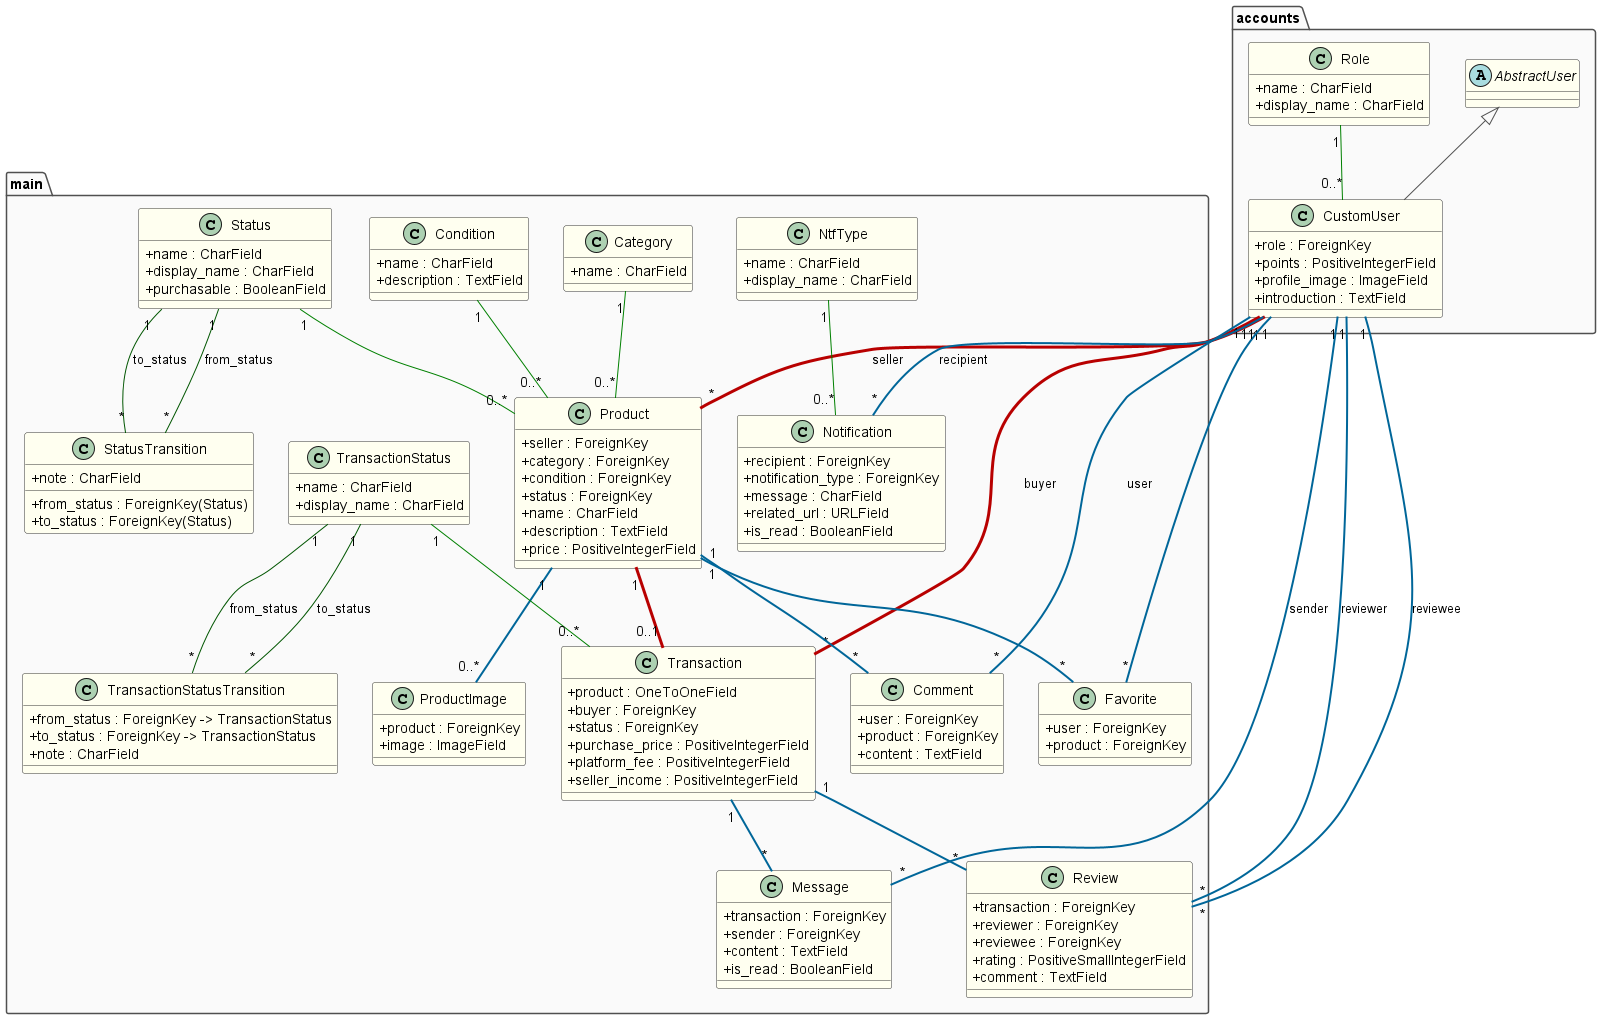

The diagram above was rendered by PlantUML. Its source (embedded in the PNG):
@startuml Django_Physical_Model_Updated

' === Style Settings ===
skinparam {
    BackgroundColor #FFFFFF
    ArrowColor #505050
    shadowing false
    ClassAttributeIconSize 0
    ClassBorderColor #333333
    ClassBackgroundColor #FFFFF0
    PackageBorderColor #505050
    PackageBackgroundColor #FAFAFA
}

' ===============================
' === accounts application ===
' ===============================
package "accounts" {
    abstract class AbstractUser

    class Role {
        + name : CharField
        + display_name : CharField
    }

    class CustomUser {
        + role : ForeignKey
        + points : PositiveIntegerField
        + profile_image : ImageField
        + introduction : TextField
    }

    AbstractUser <|-- CustomUser
    Role "1" -[#008000,thickness=1]- "0..*" CustomUser
}

' ============================
' === main application ===
' ============================
package "main" {
    class Category {
        + name : CharField
    }

    class Condition {
        + name : CharField
        + description : TextField
    }

    class Status {
        + name : CharField
        + display_name : CharField
        + purchasable : BooleanField
    }

    class StatusTransition {
        + from_status : ForeignKey(Status)
        + to_status : ForeignKey(Status)
        + note : CharField
    }

    class TransactionStatus {
        + name : CharField
        + display_name : CharField
    }

    class TransactionStatusTransition {
        + from_status : ForeignKey -> TransactionStatus
        + to_status : ForeignKey -> TransactionStatus
        + note : CharField
    }

    class NtfType {
        + name : CharField
        + display_name : CharField
    }

    class Product {
        + seller : ForeignKey
        + category : ForeignKey
        + condition : ForeignKey
        + status : ForeignKey
        + name : CharField
        + description : TextField
        + price : PositiveIntegerField
    }

    class ProductImage {
        + product : ForeignKey
        + image : ImageField
    }

    class Transaction {
        + product : OneToOneField
        + buyer : ForeignKey
        + status : ForeignKey
        + purchase_price : PositiveIntegerField
        + platform_fee : PositiveIntegerField
        + seller_income : PositiveIntegerField
    }

    class Comment {
        + user : ForeignKey
        + product : ForeignKey
        + content : TextField
    }

    class Favorite {
        + user : ForeignKey
        + product : ForeignKey
    }

    class Message {
        + transaction : ForeignKey
        + sender : ForeignKey
        + content : TextField
        + is_read : BooleanField
    }

    class Review {
        + transaction : ForeignKey
        + reviewer : ForeignKey
        + reviewee : ForeignKey
        + rating : PositiveSmallIntegerField
        + comment : TextField
    }

    class Notification {
        + recipient : ForeignKey
        + notification_type : ForeignKey
        + message : CharField
        + related_url : URLField
        + is_read : BooleanField
    }
}

' === Relations ===

' Primary relations
CustomUser "1" -[#B80000,thickness=3]- "*" Product : seller
CustomUser "1" -[#B80000,thickness=3]- "*" Transaction : buyer
Product "1" -[#B80000,thickness=3]- "0..1" Transaction

' Dependent relations
CustomUser "1" -[#006699,thickness=2]- "*" Comment : user
CustomUser "1" -[#006699,thickness=2]- "*" Favorite
CustomUser "1" -[#006699,thickness=2]- "*" Message : sender
CustomUser "1" -[#006699,thickness=2]- "*" Review : reviewer
CustomUser "1" -[#006699,thickness=2]- "*" Review : reviewee
CustomUser "1" -[#006699,thickness=2]- "*" Notification : recipient

Product "1" -[#006699,thickness=2]- "*" Comment
Product "1" -[#006699,thickness=2]- "*" Favorite
Product "1" -[#006699,thickness=2]- "0..*" ProductImage

Transaction "1" -[#006699,thickness=2]- "*" Message
Transaction "1" -[#006699,thickness=2]- "*" Review

' Master reference relations
Category "1" -[#008000,thickness=1]- "0..*" Product
Condition "1" -[#008000,thickness=1]- "0..*" Product
Status "1" -[#008000,thickness=1]- "0..*" Product
TransactionStatus "1" -[#008000,thickness=1]- "0..*" Transaction
NtfType "1" -[#008000,thickness=1]- "0..*" Notification

' Status transition
Status "1" -[#005500,thickness=1]- "*" StatusTransition : from_status
Status "1" -[#005500,thickness=1]- "*" StatusTransition : to_status

TransactionStatus "1" -[#005500,thickness=1]- "*" TransactionStatusTransition : from_status
TransactionStatus "1" -[#005500,thickness=1]- "*" TransactionStatusTransition : to_status


@enduml